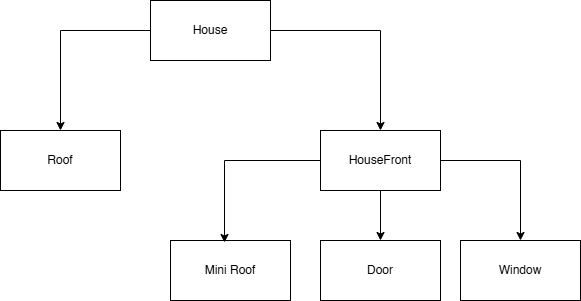

The diagram above was exported from draw.io. Its source (the exported page's mxGraphModel, read from the mxfile embedded in the PNG):
<mxGraphModel dx="1434" dy="760" grid="1" gridSize="10" guides="1" tooltips="1" connect="1" arrows="1" fold="1" page="1" pageScale="1" pageWidth="850" pageHeight="1100" math="0" shadow="0">
  <root>
    <mxCell id="0" />
    <mxCell id="1" parent="0" />
    <mxCell id="m4Ab_B78v3WI3PpXraxK-7" style="edgeStyle=orthogonalEdgeStyle;rounded=0;orthogonalLoop=1;jettySize=auto;html=1;exitX=0;exitY=1;exitDx=0;exitDy=0;" edge="1" parent="1" source="m4Ab_B78v3WI3PpXraxK-1" target="m4Ab_B78v3WI3PpXraxK-2">
      <mxGeometry relative="1" as="geometry">
        <Array as="points">
          <mxPoint x="350" y="220" />
          <mxPoint x="260" y="220" />
        </Array>
      </mxGeometry>
    </mxCell>
    <mxCell id="m4Ab_B78v3WI3PpXraxK-8" style="edgeStyle=orthogonalEdgeStyle;rounded=0;orthogonalLoop=1;jettySize=auto;html=1;entryX=0.5;entryY=0;entryDx=0;entryDy=0;" edge="1" parent="1" source="m4Ab_B78v3WI3PpXraxK-1" target="m4Ab_B78v3WI3PpXraxK-3">
      <mxGeometry relative="1" as="geometry" />
    </mxCell>
    <mxCell id="m4Ab_B78v3WI3PpXraxK-1" value="House" style="rounded=0;whiteSpace=wrap;html=1;" vertex="1" parent="1">
      <mxGeometry x="350" y="190" width="120" height="60" as="geometry" />
    </mxCell>
    <mxCell id="m4Ab_B78v3WI3PpXraxK-2" value="Roof" style="rounded=0;whiteSpace=wrap;html=1;" vertex="1" parent="1">
      <mxGeometry x="200" y="320" width="120" height="60" as="geometry" />
    </mxCell>
    <mxCell id="m4Ab_B78v3WI3PpXraxK-9" style="edgeStyle=orthogonalEdgeStyle;rounded=0;orthogonalLoop=1;jettySize=auto;html=1;exitX=0.5;exitY=1;exitDx=0;exitDy=0;entryX=0.5;entryY=0;entryDx=0;entryDy=0;" edge="1" parent="1" source="m4Ab_B78v3WI3PpXraxK-3" target="m4Ab_B78v3WI3PpXraxK-5">
      <mxGeometry relative="1" as="geometry" />
    </mxCell>
    <mxCell id="m4Ab_B78v3WI3PpXraxK-11" style="edgeStyle=orthogonalEdgeStyle;rounded=0;orthogonalLoop=1;jettySize=auto;html=1;entryX=0.5;entryY=0;entryDx=0;entryDy=0;" edge="1" parent="1" source="m4Ab_B78v3WI3PpXraxK-3" target="m4Ab_B78v3WI3PpXraxK-6">
      <mxGeometry relative="1" as="geometry" />
    </mxCell>
    <mxCell id="m4Ab_B78v3WI3PpXraxK-3" value="HouseFront" style="rounded=0;whiteSpace=wrap;html=1;" vertex="1" parent="1">
      <mxGeometry x="520" y="320" width="120" height="60" as="geometry" />
    </mxCell>
    <mxCell id="m4Ab_B78v3WI3PpXraxK-4" value="Mini Roof" style="rounded=0;whiteSpace=wrap;html=1;" vertex="1" parent="1">
      <mxGeometry x="370" y="430" width="120" height="60" as="geometry" />
    </mxCell>
    <mxCell id="m4Ab_B78v3WI3PpXraxK-5" value="Door" style="rounded=0;whiteSpace=wrap;html=1;" vertex="1" parent="1">
      <mxGeometry x="520" y="430" width="120" height="60" as="geometry" />
    </mxCell>
    <mxCell id="m4Ab_B78v3WI3PpXraxK-6" value="Window" style="rounded=0;whiteSpace=wrap;html=1;" vertex="1" parent="1">
      <mxGeometry x="660" y="430" width="120" height="60" as="geometry" />
    </mxCell>
    <mxCell id="m4Ab_B78v3WI3PpXraxK-10" style="edgeStyle=orthogonalEdgeStyle;rounded=0;orthogonalLoop=1;jettySize=auto;html=1;entryX=0.45;entryY=0.033;entryDx=0;entryDy=0;entryPerimeter=0;" edge="1" parent="1" source="m4Ab_B78v3WI3PpXraxK-3" target="m4Ab_B78v3WI3PpXraxK-4">
      <mxGeometry relative="1" as="geometry" />
    </mxCell>
  </root>
</mxGraphModel>